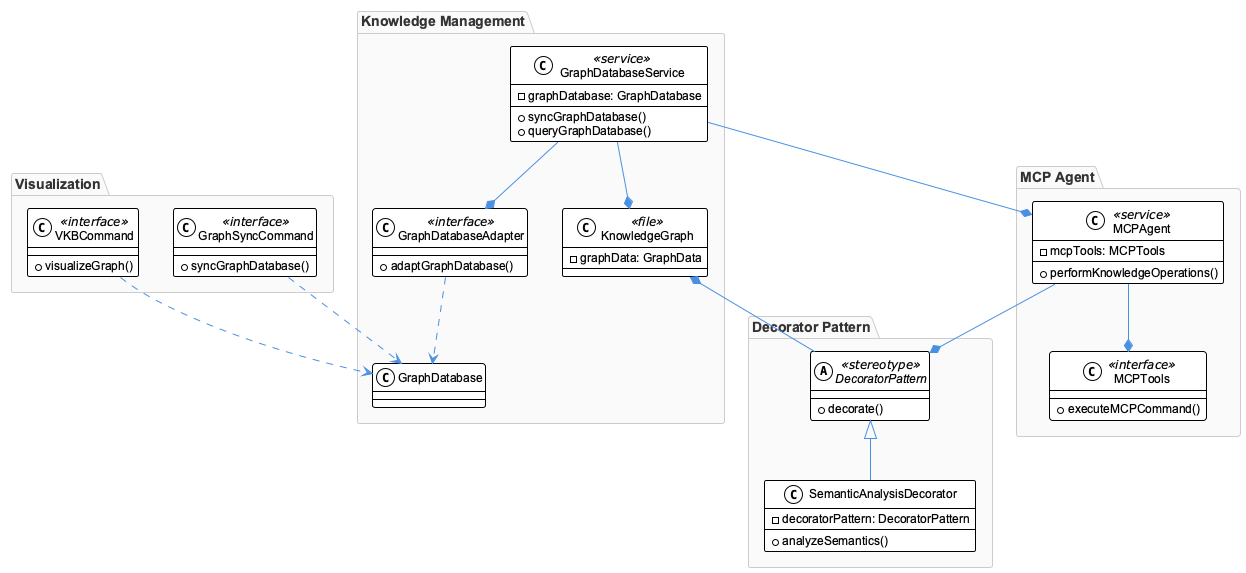

The diagram above was rendered by PlantUML. Its source (embedded in the PNG):
@startuml
!include /Users/q284340/Agentic/coding/docs/puml/_standard-style.puml

package "Knowledge Management" {
  class GraphDatabaseService <<service>> {
    - graphDatabase: GraphDatabase
    + syncGraphDatabase()
    + queryGraphDatabase()
  }

  class GraphDatabaseAdapter <<interface>> {
    + adaptGraphDatabase()
  }

  class KnowledgeGraph <<file>> {
    - graphData: GraphData
  }

  GraphDatabaseService --* GraphDatabaseAdapter
  GraphDatabaseAdapter ..> GraphDatabase
  GraphDatabaseService --* KnowledgeGraph
}

package "MCP Agent" {
  class MCPAgent <<service>> {
    - mcpTools: MCPTools
    + performKnowledgeOperations()
  }

  class MCPTools <<interface>> {
    + executeMCPCommand()
  }

  MCPAgent --* MCPTools
}

package "Decorator Pattern" {
  abstract class DecoratorPattern <<stereotype>> {
    + decorate()
  }

  class SemanticAnalysisDecorator {
    - decoratorPattern: DecoratorPattern
    + analyzeSemantics()
  }

  DecoratorPattern <|-- SemanticAnalysisDecorator
}

package "Visualization" {
  class VKBCommand <<interface>> {
    + visualizeGraph()
  }

  class GraphSyncCommand <<interface>> {
    + syncGraphDatabase()
  }

  VKBCommand ..> GraphDatabase
  GraphSyncCommand ..> GraphDatabase
}

GraphDatabaseService --* MCPAgent
MCPAgent --* DecoratorPattern
DecoratorPattern --* KnowledgeGraph

@enduml